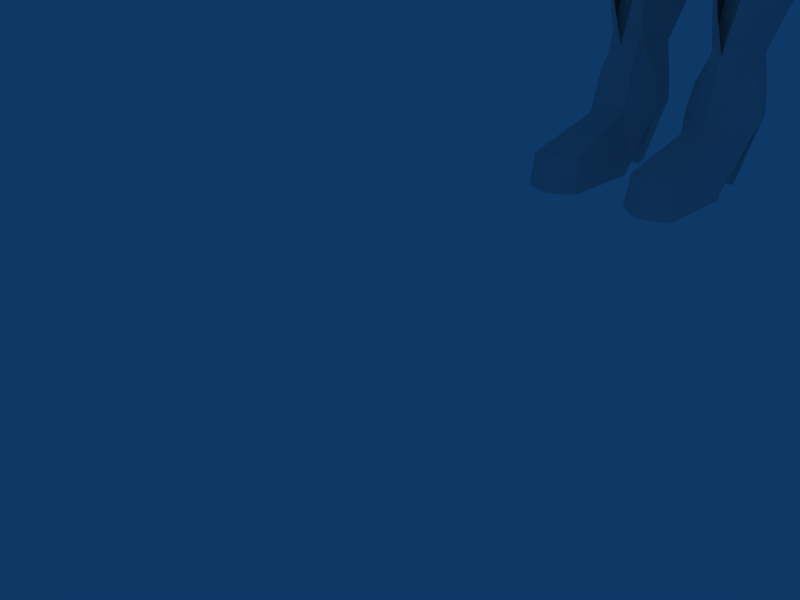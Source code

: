 # Source: dizzy2.blend  (saved by Blender 2.49.2; exported with 4.5.12 LTS)
import bpy
from mathutils import Matrix  # noqa: F401  (used for matrix-valued properties, if any)

bpy.ops.wm.read_factory_settings(use_empty=True)
scene = bpy.context.scene
scene.name = 'Scene'

# ---- collections
col_collection_1 = bpy.data.collections.new('Collection 1'); scene.collection.children.link(col_collection_1)

# ---- world
world_world = bpy.data.worlds.new('World'); scene.world = world_world
world_world.color = (0.05656, 0.2208, 0.4)
world_world.use_sun_shadow = False
world_world.sun_shadow_jitter_overblur = 0.0
world_world.cycles.sampling_method = 'MANUAL'
world_world.cycles.sample_map_resolution = 256

# ---- cameras
cam_camera = bpy.data.cameras.new('Camera')
cam_camera.passepartout_alpha = 0.2
cam_camera.clip_end = 100.0
cam_camera.lens = 35.0
cam_camera.ortho_scale = 7.314
cam_camera.show_passepartout = False
cam_camera.show_safe_areas = True
cam_camera.dof.focus_distance = 0.0
cam_camera.dof.aperture_fstop = 128.0

# ---- lights
light_spot = bpy.data.lights.new('Spot', 'POINT')
light_spot.transmission_factor = 0.0
light_spot.cutoff_distance = 30.0
light_spot.energy = 100.0
light_spot.shadow_buffer_clip_start = 1.001
light_spot.shadow_soft_size = 1.0
light_spot.shadow_maximum_resolution = 0.006
light_spot.use_absolute_resolution = True
light_spot.cycles.use_multiple_importance_sampling = False

# ---- meshes
me_cube = bpy.data.meshes.new('Cube')
me_cube.from_pydata([(0.5677, 1.037, -0.4781), (1.165, 1.057, 2.138), (1.165, -1.057, 2.136), (0.3873, 0.1857, -1.001), (0.0, 1.136, -0.5601), (1.363, -5.556e-07, 2.319), (0.0, -1.239, 2.318), (0.0, 1.239, 2.319), (1.253, -1.226, 0.873), (1.363, 1.239, 1.078), (0.0, 0.1695, -1.123), (0.0, -1.439e-07, 2.729), (1.757, -0.03141, 1.004), (0.0, -1.597, 0.8527), (0.0, 1.648, 1.079), (0.5576, 0.5087, -0.6592), (0.3234, 1.095, -0.5396), (1.301, 0.5911, 2.263), (1.301, -0.5911, 2.262), (0.6757, -1.182, 2.225), (0.6757, 1.182, 2.227), (0.933, -1.265, -0.1657), (1.286, -1.181, 1.63), (1.277, 1.14, 0.4488), (1.301, 1.182, 1.671), (0.2767, 0.1391, -1.115), (0.0, 0.7504, 2.581), (0.8491, -4.07e-07, 2.545), (0.0, -0.7504, 2.581), (1.648, -4.904e-07, 1.829), (1.641, 0.7422, 1.065), (1.327, -0.2149, -0.02139), (1.55, -0.7705, 0.9261), (0.0, -1.499, 1.81), (0.7516, -1.459, 0.8316), (0.0, -1.432, -0.199), (0.0, 1.479, 0.3093), (0.8311, 1.501, 1.079), (0.0, 1.501, 1.831), (0.7898, 0.6959, 2.436), (0.7898, -0.6959, 2.436), (1.529, 0.6959, 1.776), (1.433, 0.5811, 0.266), (1.527, -0.6964, 1.767), (1.118, -0.959, -0.1649), (0.7827, -1.389, 1.704), (0.5834, -1.36, -0.2276), (0.7601, 1.353, 0.3508), (0.7898, 1.392, 1.74), (0.2533, -0.6793, -1.177), (0.0, -0.6927, -1.203), (0.4576, -0.6133, -1.076), (0.2253, -0.8842, -1.095), (0.0, -0.9055, -1.112), (0.4056, -0.8464, -1.028), (0.3255, 0.8624, -1.187), (0.0, 0.9225, -1.215), (0.2769, 0.4683, -1.541), (0.3236, 1.424, -0.9657), (0.5578, 0.838, -1.085), (0.0, 0.4988, -1.549), (0.0, 1.465, -0.9862), (0.3875, 0.5149, -1.427), (0.5679, 1.367, -0.9041), (0.1552, 1.116, -0.5503), (0.3966, -1.212, 2.3), (0.3966, 1.212, 2.301), (0.1328, 0.1549, -1.119), (0.4799, -2.946e-07, 2.667), (0.3399, -1.531, 0.8358), (0.3989, 1.577, 1.079), (0.4514, 0.7242, 2.538), (0.4514, -0.7242, 2.538), (0.448, -1.446, 1.786), (0.3749, -1.397, -0.2008), (0.3649, 1.419, 0.3292), (0.4514, 1.448, 1.814), (0.1216, -0.6863, -1.19), (0.1081, -0.8953, -1.104), (0.1329, 0.4842, -1.545), (0.1553, 1.446, -0.9763), (0.1562, 0.8936, -1.202), (1.321, 1.19, 0.9293), (1.544, -0.1222, 0.6592), (0.0, -1.455, 0.326), (0.0, 1.565, 0.8611), (1.538, 0.6625, 0.8324), (1.336, -0.8033, 0.3799), (0.796, 1.428, 0.8813), (0.1743, -1.404, 0.2982), (0.3821, 1.499, 0.8708), (1.27, -1.203, 1.252), (1.332, 1.21, 1.375), (1.703, -0.0157, 1.416), (0.0, -1.548, 1.332), (0.0, 1.575, 1.455), (1.585, 0.719, 1.42), (1.539, -0.7335, 1.347), (0.7672, -1.424, 1.268), (0.8104, 1.446, 1.41), (0.319, -1.489, 1.314), (0.4252, 1.513, 1.446), (0.4255, -1.355, 0.03087), (0.4241, -1.318, 0.3185), (0.4228, -1.401, 0.6127), (1.033, -1.067, 0.06703), (1.176, -0.9223, 0.3642), (1.317, -0.9007, 0.6676), (0.5638, -1.33, 0.01599), (0.7921, -1.354, 0.6054), (0.9114, -1.268, 0.06654), (1.122, -1.2, 0.6327), (0.6791, -1.282, 0.3075), (1.018, -1.173, 0.3463), (0.9225, 1.089, -0.01465), (0.8573, -0.01462, -0.5112), (0.0, 1.308, -0.1254), (0.9951, 0.5449, -0.1966), (0.5417, 1.224, -0.09441), (0.0, -1.169, -0.8229), (0.3888, -1.122, -0.6735), (0.6693, -1.056, -0.5969), (0.7876, -0.7862, -0.6206), (0.1872, -1.146, -0.7731), (0.26, 1.267, -0.1105)], [], [(3, 51, 49, 25), (1, 20, 39, 17), (17, 39, 27, 5), (5, 27, 40, 18), (18, 40, 19, 2), (24, 1, 17, 41), (41, 17, 5, 29), (29, 5, 18, 43), (43, 18, 2, 22), (22, 2, 19, 45), (1, 24, 48, 20), (51, 54, 52, 49), (3, 25, 57, 62), (16, 0, 63, 58), (15, 3, 62, 59), (0, 15, 59, 63), (59, 62, 57, 55), (63, 59, 55, 58), (49, 77, 67, 25), (77, 50, 10, 67), (20, 66, 71, 39), (66, 7, 26, 71), (39, 71, 68, 27), (71, 26, 11, 68), (27, 68, 72, 40), (68, 11, 28, 72), (40, 72, 65, 19), (72, 28, 6, 65), (19, 65, 73, 45), (65, 6, 33, 73), (48, 76, 66, 20), (76, 38, 7, 66), (52, 78, 77, 49), (78, 53, 50, 77), (25, 67, 79, 57), (67, 10, 60, 79), (4, 64, 80, 61), (64, 16, 58, 80), (57, 79, 81, 55), (79, 60, 56, 81), (55, 81, 80, 58), (81, 56, 61, 80), (23, 82, 86, 42), (82, 9, 30, 86), (42, 86, 83, 31), (86, 30, 12, 83), (31, 83, 87, 44), (83, 12, 32, 87), (9, 82, 88, 37), (82, 23, 47, 88), (13, 84, 89, 69), (84, 35, 74, 89), (75, 90, 88, 47), (90, 70, 37, 88), (36, 85, 90, 75), (85, 14, 70, 90), (9, 92, 96, 30), (92, 24, 41, 96), (30, 96, 93, 12), (96, 41, 29, 93), (12, 93, 97, 32), (93, 29, 43, 97), (32, 97, 91, 8), (97, 43, 22, 91), (8, 91, 98, 34), (91, 22, 45, 98), (24, 92, 99, 48), (92, 9, 37, 99), (73, 100, 98, 45), (100, 69, 34, 98), (33, 94, 100, 73), (94, 13, 69, 100), (70, 101, 99, 37), (101, 76, 48, 99), (14, 95, 101, 70), (95, 38, 76, 101), (89, 74, 102, 103), (69, 89, 103, 104), (44, 87, 106, 105), (87, 32, 107, 106), (74, 46, 108, 102), (34, 69, 104, 109), (46, 21, 110, 108), (21, 44, 105, 110), (8, 34, 109, 111), (32, 8, 111, 107), (103, 102, 108, 112), (104, 103, 112, 109), (113, 111, 109, 112), (110, 113, 112, 108), (106, 107, 111, 113), (105, 106, 113, 110), (0, 114, 117, 15), (114, 23, 42, 117), (15, 117, 115, 3), (117, 42, 31, 115), (3, 115, 122, 51), (115, 31, 44, 122), (51, 122, 121, 54), (122, 44, 21, 121), (54, 121, 120, 52), (121, 21, 46, 120), (23, 114, 118, 47), (114, 0, 16, 118), (74, 123, 120, 46), (123, 78, 52, 120), (35, 119, 123, 74), (119, 53, 78, 123), (64, 124, 118, 16), (124, 75, 47, 118), (4, 116, 124, 64), (116, 36, 75, 124)])
me_cube.use_remesh_preserve_volume = False
me_cube.use_remesh_preserve_attributes = False
me_cube.use_mirror_vertex_groups = False
me_cube.update()
me_cylinder = bpy.data.meshes.new('Cylinder')
me_cylinder.from_pydata([(1.952, 12.34, -21.98), (2.111, 11.73, -21.96), (1.945, 11.0, -21.97), (1.567, 10.94, -21.97), (1.183, 11.1, -21.97), (1.024, 11.73, -21.96), (1.183, 12.46, -21.98), (1.567, 12.62, -21.98), (1.979, 12.37, -20.72), (2.15, 11.73, -20.69), (1.973, 10.98, -20.7), (1.567, 10.91, -20.7), (1.156, 11.08, -20.7), (0.9852, 11.73, -20.69), (1.156, 12.49, -20.72), (1.567, 12.66, -20.72), (2.048, 12.39, -18.84), (2.222, 11.73, -18.82), (2.041, 10.96, -18.83), (1.626, 10.89, -18.83), (1.205, 11.06, -18.83), (1.03, 11.73, -18.82), (1.205, 12.51, -18.84), (1.626, 12.68, -18.84), (2.307, 12.73, -17.03), (2.562, 11.71, -17.0), (2.3, 10.63, -17.02), (1.691, 10.48, -17.02), (1.075, 10.73, -17.02), (0.8198, 11.71, -17.0), (1.075, 12.85, -17.03), (1.691, 13.1, -17.03), (2.718, 11.49, -13.65), (2.449, 12.31, -13.69), (2.443, 10.59, -13.67), (1.801, 10.48, -13.67), (1.152, 10.69, -13.67), (0.8835, 11.49, -13.65), (1.152, 12.43, -13.69), (1.801, 12.64, -13.69), (2.526, 11.13, -12.29), (2.268, 11.9, -12.33), (2.262, 10.26, -12.31), (1.646, 10.16, -12.31), (1.024, 10.36, -12.31), (0.7663, 11.13, -12.29), (1.024, 12.03, -12.33), (1.646, 12.23, -12.33), (2.397, 10.81, -11.49), (2.14, 11.59, -11.53), (2.133, 9.947, -11.51), (1.517, 9.847, -11.51), (0.8952, 10.05, -11.51), (0.6375, 10.81, -11.49), (0.8952, 11.71, -11.53), (1.517, 11.91, -11.53), (2.305, 11.98, -8.169), (2.602, 11.0, -8.055), (2.293, 9.962, -8.145), (1.311, 9.817, -8.325), (0.8115, 10.06, -8.46), (0.4981, 11.0, -8.501), (0.8167, 12.1, -8.484), (1.312, 12.34, -8.35), (3.035, 11.08, -1.916), (2.651, 9.554, -2.216), (0.4973, 9.28, -2.865), (0.3301, 9.655, -3.497), (0.2102, 11.08, -3.945), (0.3514, 12.76, -3.529), (0.0, 9.28, -2.865), (0.0, 9.655, -3.497), (0.0, 11.08, -3.945), (0.0, 12.76, -3.529), (2.679, 12.64, -2.248), (0.5187, 13.14, -2.897), (0.0, 13.14, -2.897), (2.909, 11.08, -0.3405), (2.746, 12.64, -0.6728), (2.718, 9.554, -0.6411), (0.9538, 9.28, -1.276), (0.9451, 13.14, -1.313), (0.0, 9.28, -1.29), (0.0, 13.14, -1.322), (2.53, 11.09, 0.7286), (2.359, 12.53, 0.3964), (2.33, 9.664, 0.4281), (1.442, 9.417, -0.2298), (1.433, 13.0, -0.267), (0.0, 9.417, -0.221), (0.0, 13.0, -0.2527), (1.971, 10.37, 2.339), (1.798, 11.87, 2.003), (1.769, 9.479, 2.035), (0.8717, 9.216, 1.37), (0.8625, 12.36, 1.332), (0.0, 9.216, 1.379), (0.0, 12.36, 1.347), (1.776, 10.37, 2.791), (1.443, 11.29, 2.771), (1.45, 9.534, 2.805), (0.6968, 9.136, 2.801), (0.6886, 11.88, 2.766), (0.0, 9.136, 2.799), (0.0, 11.88, 2.769), (1.911, 10.25, 3.79), (1.578, 11.35, 3.771), (1.586, 9.273, 3.804), (0.8323, 8.97, 3.801), (0.8241, 11.88, 3.765), (0.0, 8.97, 3.799), (0.0, 11.88, 3.768), (2.758, 11.39, 6.128), (2.206, 9.688, 6.19), (1.679, 9.048, 6.138), (0.0, 9.048, 6.136), (2.425, 12.25, 6.108), (1.671, 13.11, 6.103), (0.0, 13.11, 6.106), (2.213, 12.04, 8.063), (2.499, 10.44, 7.974), (1.67, 9.866, 8.035), (1.662, 12.96, 8.002), (0.0, 9.866, 8.033), (0.0, 12.96, 8.005), (2.495, 11.79, 8.775), (3.204, 11.28, 8.549), (2.512, 10.67, 8.802), (1.67, 10.29, 8.801), (1.662, 12.48, 8.768), (0.0, 10.29, 8.799), (0.0, 12.48, 8.771), (1.692, 11.6, 9.079), (1.748, 11.31, 9.082), (1.688, 10.87, 9.085), (1.565, 10.66, 9.084), (1.564, 12.1, 9.078), (0.0, 10.66, 9.084), (0.0, 12.1, 9.079), (2.517, 12.28, -5.55), (2.866, 11.04, -5.377), (2.501, 9.772, -5.52), (1.317, 9.568, -5.705), (0.5484, 9.873, -6.044), (0.298, 11.04, -6.244), (0.5576, 12.41, -6.073), (1.321, 12.71, -5.735), (5.912, 10.98, 5.476), (5.542, 10.76, 5.083), (5.171, 10.98, 4.691), (5.018, 11.52, 4.528), (5.171, 12.06, 4.691), (5.542, 12.29, 5.083), (5.912, 12.06, 5.476), (6.066, 11.52, 5.638), (4.501, 10.92, 6.895), (4.088, 10.67, 6.456), (3.674, 10.92, 6.018), (3.502, 11.52, 5.836), (3.674, 12.13, 6.018), (4.088, 12.38, 6.456), (4.501, 12.13, 6.895), (4.673, 11.52, 7.076), (6.909, 10.91, 3.873), (7.208, 11.09, 4.189), (6.61, 11.09, 3.556), (6.486, 11.52, 3.425), (6.61, 11.96, 3.556), (6.909, 12.14, 3.873), (7.208, 11.96, 4.189), (7.332, 11.52, 4.321), (9.816, 11.07, 1.802), (9.505, 10.88, 1.473), (9.195, 11.07, 1.144), (9.066, 11.52, 1.008), (9.195, 11.98, 1.144), (9.505, 12.16, 1.473), (9.816, 11.98, 1.802), (9.945, 11.52, 1.938), (10.7, 11.19, 0.7535), (10.51, 11.0, 0.5565), (10.32, 11.19, 0.3594), (10.25, 11.65, 0.2777), (10.32, 12.11, 0.3594), (10.51, 12.3, 0.5565), (10.7, 12.11, 0.7535), (10.78, 11.65, 0.8352), (11.12, 11.31, 0.4271), (10.89, 11.17, 0.1782), (10.65, 11.31, -0.07077), (10.55, 11.65, -0.1739), (10.65, 11.99, -0.07077), (10.89, 12.13, 0.1782), (11.12, 11.99, 0.4271), (11.22, 11.65, 0.5302), (0.0, 9.457, 7.084), (1.675, 9.457, 7.086), (2.331, 10.07, 7.051), (2.389, 12.14, 7.058), (1.667, 13.04, 7.052), (0.0, 13.04, 7.056), (2.73, 11.38, 6.502), (0.3283, 11.47, 9.224), (0.3301, 11.32, 9.225), (0.3282, 11.08, 9.226), (0.3243, 10.96, 9.226), (0.3243, 11.74, 9.223), (0.0, 10.96, 9.226), (0.0, 11.74, 9.224), (2.025, 12.37, -23.25), (2.017, 10.32, -25.13), (1.568, 10.22, -25.13), (1.111, 10.49, -25.13), (1.111, 12.58, -23.25), (1.568, 12.85, -23.25), (2.538, 11.26, -24.1), (2.258, 12.32, -24.13), (2.246, 10.28, -26.01), (0.902, 10.45, -26.01), (0.6213, 11.26, -24.1), (0.902, 12.53, -24.13), (1.58, 12.81, -24.13), (2.694, 11.26, -24.91), (2.367, 12.32, -24.95), (2.354, 10.28, -26.83), (1.58, 10.18, -26.83), (0.7925, 10.45, -26.83), (0.4664, 11.26, -24.91), (0.7925, 12.53, -24.95), (1.58, 12.81, -24.95), (0.7778, 7.879, -26.85), (2.339, 7.705, -26.85), (0.8873, 7.879, -26.03), (1.565, 7.605, -26.03), (2.231, 7.705, -26.03), (1.784, 7.444, -26.54), (1.532, 7.406, -26.54), (1.276, 7.51, -26.54), (1.825, 7.444, -26.85), (1.532, 7.406, -26.85), (1.234, 7.51, -26.85), (1.235, 7.514, -27.05), (1.533, 7.41, -27.05), (1.826, 7.448, -27.05), (2.34, 7.709, -27.04), (1.388, 7.608, -27.04), (0.7784, 7.883, -27.04), (0.7932, 10.45, -27.02), (1.581, 10.18, -27.02), (2.355, 10.28, -27.02), (0.7925, 10.45, -27.02), (0.4664, 11.26, -25.11), (2.058, 11.71, -26.98), (1.918, 12.16, -26.99), (1.102, 11.71, -26.98), (1.242, 12.25, -26.99), (1.58, 12.37, -26.99), (1.081, 11.08, -23.22), (2.051, 11.02, -23.22), (0.3758, 12.79, -20.93), (1.569, 13.14, -20.93), (2.762, 12.51, -20.93), (1.567, 10.66, -23.23), (1.025, 10.41, -20.86), (2.104, 10.33, -20.86), (2.796, 11.64, -20.89), (1.796, 12.61, -23.25), (1.096, 11.83, -23.24), (0.3365, 11.82, -20.89), (2.367, 12.07, -7.397), (2.68, 11.01, -7.265), (2.354, 9.906, -7.371), (1.313, 9.743, -7.552), (0.7339, 10.01, -7.747), (0.4391, 11.01, -7.835), (0.7402, 12.19, -7.773), (1.314, 12.45, -7.579), (1.308, 12.57, -7.579), (0.688, 12.29, -7.773), (0.3627, 11.02, -7.835), (0.6811, 9.931, -7.747), (1.307, 9.647, -7.552), (2.431, 9.822, -7.371), (2.783, 11.02, -7.265), (2.445, 12.16, -7.397), (1.305, 12.46, -8.35), (0.7705, 12.19, -8.484), (0.4265, 11.0, -8.501), (0.7649, 9.991, -8.46), (1.305, 9.726, -8.325), (2.365, 9.882, -8.145), (2.699, 11.0, -8.055), (2.377, 12.06, -8.169), (11.36, 11.15, 0.2052), (11.12, 10.94, -0.04369), (11.0, 11.15, -0.3815), (10.9, 11.67, -0.4705), (11.0, 12.15, -0.3815), (11.12, 12.36, -0.04369), (11.36, 12.15, 0.2052), (11.46, 11.65, 0.3083), (12.2, 10.84, -0.9822), (12.31, 10.8, -0.7833), (11.96, 11.14, -1.104), (11.96, 11.65, -1.068), (12.03, 12.21, -0.9976), (12.19, 12.44, -0.8278), (12.35, 12.46, -0.6581), (12.41, 11.65, -0.5878), (12.54, 10.84, -0.7979), (12.34, 11.09, -1.01), (12.3, 11.65, -1.054), (12.34, 12.21, -1.01), (12.54, 12.46, -0.7979), (12.58, 11.65, -0.7539), (12.32, 11.93, -1.032), (12.56, 12.06, -0.7759), (12.32, 11.37, -1.032), (12.56, 11.24, -0.7759), (13.02, 11.39, -1.635), (13.01, 11.61, -1.652), (13.23, 11.61, -1.421), (13.21, 11.3, -1.438), (12.89, 11.1, -1.477), (12.87, 11.31, -1.494), (13.06, 11.22, -1.297), (13.05, 10.91, -1.314), (12.69, 11.99, -1.321), (12.7, 12.2, -1.305), (12.86, 12.39, -1.141), (12.88, 12.08, -1.124), (12.93, 11.69, -1.582), (12.95, 11.91, -1.565), (13.14, 12.0, -1.368), (13.15, 11.69, -1.351), (12.05, 10.74, -0.8708), (11.96, 10.77, -0.9135), (11.76, 10.65, -0.8406), (11.88, 10.54, -0.5777), (12.06, 10.7, -0.7302), (11.75, 10.48, -0.6898), (12.08, 10.27, -1.052), (12.3, 10.36, -1.131), (12.19, 10.26, -1.028), (12.07, 10.34, -1.113), (12.2, 10.45, -1.161), (12.28, 10.42, -1.199), (12.36, 10.32, -1.335), (12.32, 10.34, -1.354), (12.21, 10.24, -1.289), (12.28, 10.24, -1.202), (12.36, 10.3, -1.271), (12.21, 10.21, -1.23), (13.66, 11.71, -1.873), (13.65, 11.97, -1.887), (13.49, 11.89, -2.049), (13.48, 11.71, -2.063), (13.38, 12.1, -1.643), (13.37, 12.35, -1.657), (13.24, 12.2, -1.792), (13.23, 12.02, -1.805), (13.56, 10.95, -1.83), (13.57, 11.2, -1.816), (13.42, 11.28, -1.978), (13.43, 11.1, -1.964), (13.72, 11.33, -1.956), (13.73, 11.59, -1.942), (13.55, 11.59, -2.133), (13.57, 11.41, -2.119), (13.89, 11.56, -2.413), (13.9, 11.42, -2.402), (14.03, 11.56, -2.264), (14.02, 11.36, -2.275), (13.76, 11.11, -2.251), (13.75, 11.25, -2.262), (13.87, 11.19, -2.135), (13.86, 10.99, -2.145), (13.56, 12.05, -2.089), (13.57, 12.19, -2.078), (13.67, 12.31, -1.973), (13.68, 12.11, -1.962), (13.81, 11.74, -2.343), (13.82, 11.88, -2.333), (13.95, 11.94, -2.206), (13.96, 11.74, -2.195)], [], [(0, 8, 9, 1), (1, 9, 10, 2), (2, 10, 11, 3), (3, 11, 12, 4), (4, 12, 13, 5), (5, 13, 14, 6), (6, 14, 15, 7), (8, 0, 7, 15), (9, 8, 16, 17), (10, 9, 17, 18), (11, 10, 18, 19), (12, 11, 19, 20), (13, 12, 20, 21), (14, 13, 21, 22), (15, 14, 22, 23), (8, 15, 23, 16), (17, 16, 24, 25), (18, 17, 25, 26), (19, 18, 26, 27), (20, 19, 27, 28), (21, 20, 28, 29), (22, 21, 29, 30), (23, 22, 30, 31), (16, 23, 31, 24), (25, 24, 33, 32), (26, 25, 32, 34), (27, 26, 34, 35), (28, 27, 35, 36), (29, 28, 36, 37), (30, 29, 37, 38), (31, 30, 38, 39), (24, 31, 39, 33), (32, 33, 41, 40), (34, 32, 40, 42), (35, 34, 42, 43), (36, 35, 43, 44), (37, 36, 44, 45), (38, 37, 45, 46), (39, 38, 46, 47), (33, 39, 47, 41), (40, 41, 49, 48), (42, 40, 48, 50), (43, 42, 50, 51), (44, 43, 51, 52), (45, 44, 52, 53), (46, 45, 53, 54), (47, 46, 54, 55), (41, 47, 55, 49), (48, 49, 56, 57), (50, 48, 57, 58), (51, 50, 58, 59), (52, 51, 59, 60), (53, 52, 60, 61), (54, 53, 61, 62), (55, 54, 62, 63), (49, 55, 63, 56), (67, 66, 70, 71), (68, 67, 71, 72), (69, 68, 72, 73), (75, 69, 73, 76), (64, 74, 78, 77), (65, 64, 77, 79), (66, 65, 79, 80), (74, 75, 81, 78), (70, 66, 80, 82), (75, 76, 83, 81), (77, 78, 85, 84), (79, 77, 84, 86), (80, 79, 86, 87), (78, 81, 88, 85), (82, 80, 87, 89), (81, 83, 90, 88), (84, 85, 92, 91), (86, 84, 91, 93), (87, 86, 93, 94), (85, 88, 95, 92), (89, 87, 94, 96), (88, 90, 97, 95), (91, 92, 99, 98), (93, 91, 98, 100), (94, 93, 100, 101), (92, 95, 102, 99), (96, 94, 101, 103), (95, 97, 104, 102), (98, 99, 106, 105), (100, 98, 105, 107), (101, 100, 107, 108), (99, 102, 109, 106), (103, 101, 108, 110), (102, 104, 111, 109), (105, 106, 116, 112), (107, 105, 112, 113), (108, 107, 113, 114), (106, 109, 117, 116), (110, 108, 114, 115), (109, 111, 118, 117), (121, 120, 127, 128), (119, 122, 129, 125), (123, 121, 128, 130), (122, 124, 131, 129), (126, 125, 132, 133), (127, 126, 133, 134), (128, 127, 134, 135), (125, 129, 136, 132), (130, 128, 135, 137), (129, 131, 138, 136), (139, 74, 64, 140), (140, 64, 65, 141), (141, 65, 66, 142), (142, 66, 67, 143), (143, 67, 68, 144), (144, 68, 69, 145), (145, 69, 75, 146), (146, 75, 74, 139), (147, 155, 156, 148), (148, 156, 157, 149), (149, 157, 158, 150), (150, 158, 159, 151), (151, 159, 160, 152), (152, 160, 161, 153), (153, 161, 162, 154), (154, 162, 155, 147), (147, 148, 163, 164), (148, 149, 165, 163), (149, 150, 166, 165), (150, 151, 167, 166), (151, 152, 168, 167), (152, 153, 169, 168), (153, 154, 170, 169), (154, 147, 164, 170), (164, 163, 172, 171), (163, 165, 173, 172), (165, 166, 174, 173), (166, 167, 175, 174), (167, 168, 176, 175), (168, 169, 177, 176), (169, 170, 178, 177), (170, 164, 171, 178), (171, 172, 180, 179), (172, 173, 181, 180), (173, 174, 182, 181), (174, 175, 183, 182), (175, 176, 184, 183), (176, 177, 185, 184), (177, 178, 186, 185), (178, 171, 179, 186), (179, 180, 188, 187), (180, 181, 189, 188), (181, 182, 190, 189), (182, 183, 191, 190), (183, 184, 192, 191), (184, 185, 193, 192), (185, 186, 194, 193), (186, 179, 187, 194), (113, 197, 196, 114), (197, 120, 121, 196), (114, 196, 195, 115), (196, 121, 123, 195), (117, 199, 198, 116), (199, 122, 119, 198), (118, 200, 199, 117), (200, 124, 122, 199), (112, 201, 197, 113), (112, 116, 198, 201), (120, 156, 155, 127), (120, 197, 157, 156), (126, 127, 155, 162), (125, 126, 162, 161), (119, 125, 161, 160), (119, 160, 159, 198), (158, 201, 198, 159), (157, 197, 201, 158), (133, 132, 202, 203), (134, 133, 203, 204), (135, 134, 204, 205), (132, 136, 206, 202), (137, 135, 205, 207), (136, 138, 208, 206), (0, 1, 258, 209), (1, 2, 210, 258), (2, 3, 211, 210), (3, 4, 212, 211), (4, 5, 257, 212), (6, 7, 214, 213), (209, 258, 215, 216), (258, 210, 217, 215), (212, 257, 219, 218), (213, 214, 221, 220), (216, 215, 222, 223), (215, 217, 224, 222), (218, 219, 227, 226), (219, 220, 228, 227), (220, 221, 229, 228), (221, 216, 223, 229), (218, 226, 230, 232), (224, 217, 234, 231), (212, 218, 232), (217, 210, 234), (211, 212, 232, 233), (210, 211, 233, 234), (231, 234, 235, 238), (232, 230, 240, 237), (234, 233, 236, 235), (233, 232, 237, 236), (235, 236, 239, 238), (236, 237, 240, 239), (239, 240, 241, 242), (238, 239, 242, 243), (240, 230, 246, 241), (231, 238, 243, 244), (224, 231, 244, 249), (230, 226, 247, 246), (226, 225, 248, 247), (225, 224, 249, 248), (247, 248, 245, 246), (248, 249, 244, 245), (245, 244, 243, 242), (246, 245, 242, 241), (226, 227, 251, 250), (223, 222, 252, 253), (227, 228, 255, 254), (228, 229, 256, 255), (229, 223, 253, 256), (222, 227, 254, 252), (252, 254, 255, 256), (252, 256, 253), (222, 224, 226, 227), (224, 225, 226), (214, 213, 259, 260), (257, 262, 263), (262, 258, 264), (265, 258, 209), (261, 265, 209), (265, 264, 258), (7, 0, 266), (266, 0, 209), (266, 214, 7), (266, 216, 221), (214, 266, 221), (266, 209, 216), (266, 260, 261), (209, 266, 261), (266, 214, 260), (267, 5, 6), (213, 267, 6), (267, 257, 5), (267, 220, 219), (257, 267, 219), (267, 213, 220), (213, 267, 268, 259), (267, 257, 263, 268), (269, 139, 140, 270), (270, 140, 141, 271), (271, 141, 142, 272), (272, 142, 143, 273), (273, 143, 144, 274), (274, 144, 145, 275), (275, 145, 146, 276), (276, 146, 139, 269), (276, 269, 284, 277), (275, 276, 277, 278), (274, 275, 278, 279), (273, 274, 279, 280), (272, 273, 280, 281), (271, 272, 281, 282), (270, 271, 282, 283), (269, 270, 283, 284), (56, 63, 285, 292), (63, 62, 286, 285), (62, 61, 287, 286), (61, 60, 288, 287), (60, 59, 289, 288), (59, 58, 290, 289), (58, 57, 291, 290), (57, 56, 292, 291), (292, 284, 283, 291), (291, 283, 282, 290), (290, 282, 281, 289), (289, 281, 280, 288), (288, 280, 279, 287), (287, 279, 278, 286), (286, 278, 277, 285), (285, 277, 284, 292), (187, 188, 294, 293), (188, 189, 295, 294), (189, 190, 296, 295), (190, 191, 297, 296), (191, 192, 298, 297), (192, 193, 299, 298), (193, 194, 300, 299), (194, 187, 293, 300), (295, 296, 304, 303), (296, 297, 305, 304), (297, 298, 306, 305), (298, 299, 307, 306), (299, 300, 308, 307), (300, 293, 302, 308), (302, 301, 310, 309), (301, 303, 310), (305, 306, 312), (306, 307, 313, 312), (315, 304, 305), (312, 315, 305), (315, 311, 304), (316, 307, 308), (314, 316, 308), (316, 313, 307), (317, 303, 304), (311, 317, 304), (317, 310, 303), (318, 308, 302), (309, 318, 302), (318, 314, 308), (311, 320, 319, 317), (314, 321, 320, 311), (318, 322, 321, 314), (317, 319, 322, 318), (317, 324, 323, 310), (318, 325, 324, 317), (309, 326, 325, 318), (310, 323, 326, 309), (312, 328, 327, 315), (313, 329, 328, 312), (316, 330, 329, 313), (315, 327, 330, 316), (315, 332, 331, 311), (316, 333, 332, 315), (314, 334, 333, 316), (311, 331, 334, 314), (303, 301, 335, 336), (295, 303, 336, 337), (302, 293, 338, 339), (301, 302, 339, 335), (294, 295, 337, 340), (293, 294, 340, 338), (338, 340, 341, 343), (340, 337, 344, 341), (335, 339, 342, 346), (339, 338, 343, 342), (337, 336, 345, 344), (336, 335, 346, 345), (345, 346, 347, 348), (344, 345, 348, 349), (342, 343, 350, 351), (346, 342, 351, 347), (341, 344, 349, 352), (343, 341, 352, 350), (352, 349, 348, 347), (350, 352, 347, 351), (334, 331, 356, 353), (333, 334, 353, 354), (332, 333, 354, 355), (331, 332, 355, 356), (330, 327, 360, 357), (329, 330, 357, 358), (328, 329, 358, 359), (327, 328, 359, 360), (326, 323, 364, 361), (325, 326, 361, 362), (324, 325, 362, 363), (323, 324, 363, 364), (322, 319, 368, 365), (321, 322, 365, 366), (320, 321, 366, 367), (319, 320, 367, 368), (368, 367, 369, 370), (367, 366, 371, 369), (366, 365, 372, 371), (365, 368, 370, 372), (364, 363, 374, 373), (363, 362, 375, 374), (362, 361, 376, 375), (361, 364, 373, 376), (360, 359, 378, 377), (359, 358, 379, 378), (358, 357, 380, 379), (357, 360, 377, 380), (356, 355, 382, 381), (355, 354, 383, 382), (354, 353, 384, 383), (353, 356, 381, 384), (381, 382, 383, 384), (377, 378, 379, 380), (373, 374, 375, 376), (370, 369, 371, 372)])
me_cylinder.use_remesh_preserve_volume = False
me_cylinder.use_remesh_preserve_attributes = False
me_cylinder.use_mirror_vertex_groups = False
me_cylinder.update()

# ---- objects
ob_cube = bpy.data.objects.new('Cube', me_cube)
ob_cylinder = bpy.data.objects.new('Cylinder', me_cylinder)
ob_lamp = bpy.data.objects.new('Lamp', light_spot)
ob_camera = bpy.data.objects.new('Camera', cam_camera)

# ---- transforms, parenting, visibility, modifiers, constraints
ob_cube.location = (-3.985, 14.43, 36.59)
ob_cube.lock_rotations_4d = False
ob_cube.empty_display_type = 'ARROWS'
ob_cube.lineart.crease_threshold = 0.0
_m = ob_cube.modifiers.new('Mirror', 'MIRROR')
_m.use_clip = True
ob_cylinder.location = (-4.022, 4.147, 24.98)
ob_cylinder.lock_rotations_4d = False
ob_cylinder.empty_display_type = 'ARROWS'
ob_cylinder.lineart.crease_threshold = 0.0
_m = ob_cylinder.modifiers.new('Mirror', 'MIRROR')
_m.use_clip = True
ob_lamp.location = (4.076, 1.005, 5.904)
ob_lamp.rotation_euler = (0.6503, 0.05522, 1.866)
ob_lamp.lock_rotations_4d = False
ob_lamp.empty_display_type = 'ARROWS'
ob_lamp.color = (0.0, 0.0, 0.0, 0.0)
ob_lamp.lineart.crease_threshold = 0.0
ob_camera.location = (7.481, -6.508, 5.344)
ob_camera.rotation_euler = (1.109, 0.01082, 0.8149)
ob_camera.lock_rotations_4d = False
ob_camera.empty_display_type = 'ARROWS'
ob_camera.color = (0.0, 0.0, 0.0, 0.0)
ob_camera.display_type = 'WIRE'
ob_camera.lineart.crease_threshold = 0.0

# ---- collection membership
col_collection_1.objects.link(ob_cube)
col_collection_1.objects.link(ob_cylinder)
col_collection_1.objects.link(ob_lamp)
col_collection_1.objects.link(ob_camera)

# ---- scene / render settings (as saved in the file)
scene.camera = ob_camera
scene.frame_start = 1; scene.frame_end = 250; scene.frame_set(1)
scene.render.engine = 'BLENDER_EEVEE_NEXT'
scene.render.image_settings.file_format = 'JPEG'
scene.render.image_settings.color_mode = 'RGB'
scene.render.image_settings.compression = 90
scene.render.resolution_x = 800
scene.render.resolution_y = 600
scene.render.pixel_aspect_x = 100.0
scene.render.pixel_aspect_y = 100.0
scene.render.fps = 25
scene.render.dither_intensity = 0.0
scene.render.use_compositing = False
scene.render.use_sequencer = False
scene.render.bake_margin = 2
scene.render.bake_bias = 0.0
scene.render.use_stamp_time = False
scene.render.use_stamp_date = False
scene.render.use_stamp_frame = False
scene.render.use_stamp_camera = False
scene.render.use_stamp_scene = False
scene.render.use_stamp_filename = False
scene.render.use_stamp_render_time = False
scene.render.stamp_font_size = 0
scene.cycles.use_denoising = False
scene.cycles.samples = 10
scene.cycles.sampling_pattern = 'TABULATED_SOBOL'
scene.cycles.light_sampling_threshold = 0.0
scene.cycles.use_adaptive_sampling = False
scene.cycles.use_light_tree = False
scene.cycles.blur_glossy = 0.0
scene.cycles.volume_bounces = 1
scene.cycles.pixel_filter_type = 'GAUSSIAN'
scene.cycles.sample_clamp_indirect = 0.0
scene.view_settings.view_transform = 'Raw'
bpy.context.view_layer.update()
